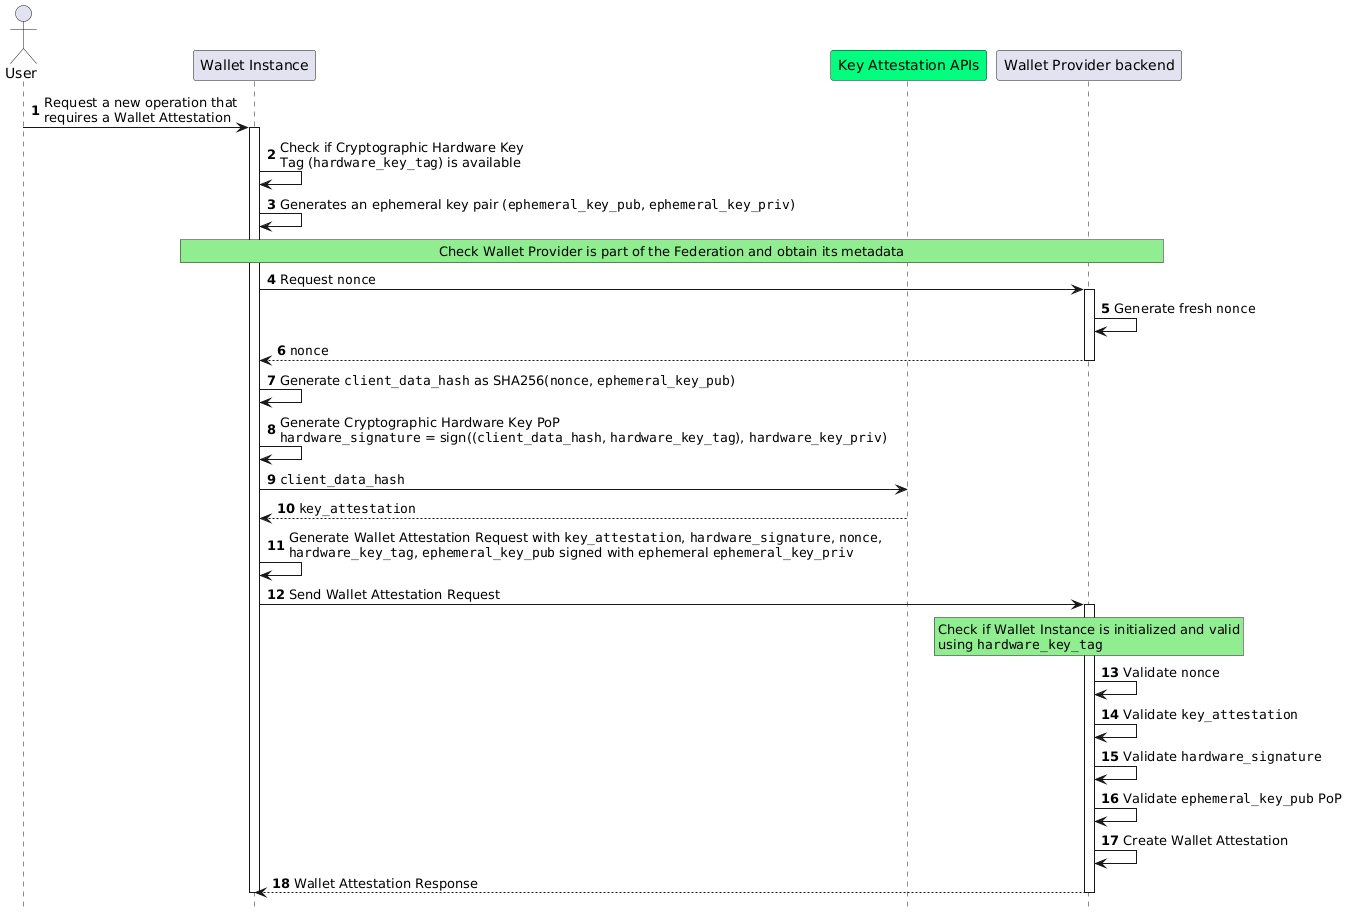

The diagram above was rendered by PlantUML. Its source (embedded in the PNG):
@startuml Wallet Attestation Issuance
autonumber
hide footbox
'participant

actor "User" as user
participant "Wallet Instance" as app 
participant "Key Attestation APIs" as aats #springgreen
participant "Wallet Provider backend" as bck


user->app: Request a new operation that\nrequires a Wallet Attestation
activate app

app->app: Check if Cryptographic Hardware Key \nTag (""hardware_key_tag"") is available


app->app: Generates an ephemeral key pair (""ephemeral_key_pub"", ""ephemeral_key_priv"")

rnote over app,bck #LIGHTGREEN
Check Wallet Provider is part of the Federation and obtain its metadata
endrnote


app->bck: Request ""nonce""
activate bck

bck->bck: Generate fresh ""nonce""

bck-->app: ""nonce""
deactivate bck


app->app: Generate ""client_data_hash"" as SHA256(""nonce"", ""ephemeral_key_pub"")

app->app: Generate Cryptographic Hardware Key PoP\n""hardware_signature"" = sign((""client_data_hash"", ""hardware_key_tag""), ""hardware_key_priv"")

app->aats: ""client_data_hash""
aats-->app: ""key_attestation""

app->app: Generate Wallet Attestation Request with ""key_attestation"", ""hardware_signature"", ""nonce"",\n""hardware_key_tag"", ""ephemeral_key_pub"" signed with ephemeral ""ephemeral_key_priv""
app->bck: Send Wallet Attestation Request
activate bck
rnote over bck,bck #LIGHTGREEN
Check if Wallet Instance is initialized and valid
using ""hardware_key_tag""
endrnote
bck->bck: Validate ""nonce""
bck->bck: Validate ""key_attestation""
bck->bck: Validate ""hardware_signature""
bck->bck: Validate ""ephemeral_key_pub"" PoP
bck->bck: Create Wallet Attestation
bck-->app: Wallet Attestation Response
deactivate bck

deactivate app
@enduml